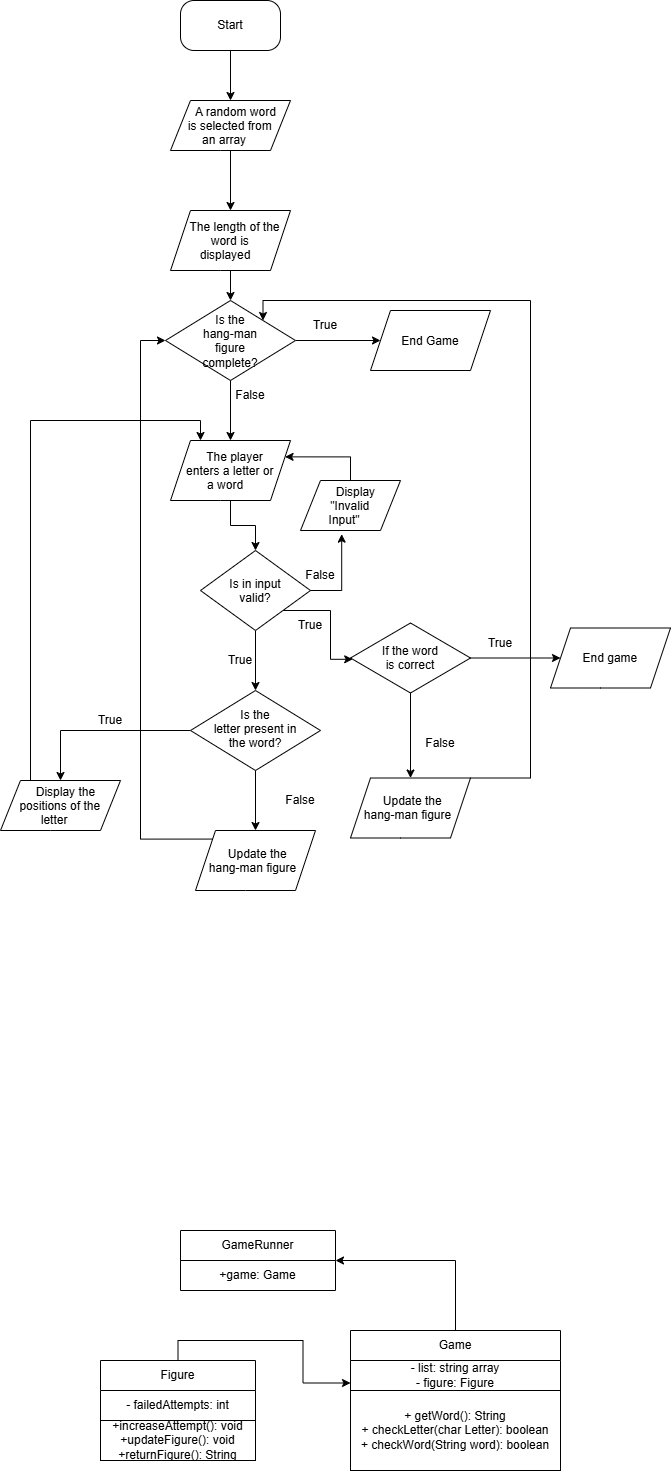

The diagram above was exported from draw.io. Its source (the exported page's mxGraphModel, read from the mxfile embedded in the PNG):
<mxGraphModel dx="766" dy="447" grid="1" gridSize="10" guides="1" tooltips="1" connect="1" arrows="1" fold="1" page="1" pageScale="1" pageWidth="850" pageHeight="1100" math="0" shadow="0">
  <root>
    <mxCell id="0" />
    <mxCell id="1" parent="0" />
    <mxCell id="H1mOCL3zD6oHiRQ_1qpA-3" edge="1" parent="1" source="H1mOCL3zD6oHiRQ_1qpA-1" style="edgeStyle=orthogonalEdgeStyle;rounded=0;orthogonalLoop=1;jettySize=auto;html=1;defaultLabelBackgroundColor=gap;" target="H1mOCL3zD6oHiRQ_1qpA-2" value="">
      <mxGeometry relative="1" as="geometry" />
    </mxCell>
    <mxCell id="H1mOCL3zD6oHiRQ_1qpA-1" parent="1" style="rounded=1;whiteSpace=wrap;html=1;roundedPerimeter=1;arcSize=27;" value="Start" vertex="1">
      <mxGeometry height="50" width="100" x="290" y="20" as="geometry" />
    </mxCell>
    <mxCell id="H1mOCL3zD6oHiRQ_1qpA-5" edge="1" parent="1" source="H1mOCL3zD6oHiRQ_1qpA-2" style="edgeStyle=orthogonalEdgeStyle;rounded=0;orthogonalLoop=1;jettySize=auto;html=1;defaultLabelBackgroundColor=gap;" target="H1mOCL3zD6oHiRQ_1qpA-4" value="">
      <mxGeometry relative="1" as="geometry" />
    </mxCell>
    <mxCell id="H1mOCL3zD6oHiRQ_1qpA-2" parent="1" style="shape=parallelogram;perimeter=parallelogramPerimeter;whiteSpace=wrap;html=1;shapeInside=1;fixedSize=1;rounded=1;roundedPerimeter=1;arcSize=0;" value="A random word is selected from an array" vertex="1">
      <mxGeometry height="50" width="120" x="280" y="120" as="geometry" />
    </mxCell>
    <mxCell id="j8ULcQoY07Ae5u330i7j-22" edge="1" parent="1" source="H1mOCL3zD6oHiRQ_1qpA-4" style="edgeStyle=orthogonalEdgeStyle;rounded=0;orthogonalLoop=1;jettySize=auto;html=1;exitX=0.5;exitY=1;exitDx=0;exitDy=0;entryX=0.5;entryY=0;entryDx=0;entryDy=0;defaultLabelBackgroundColor=page;labelPadding=0 4;" target="j8ULcQoY07Ae5u330i7j-19">
      <mxGeometry relative="1" as="geometry" />
    </mxCell>
    <mxCell id="H1mOCL3zD6oHiRQ_1qpA-4" parent="1" style="shape=parallelogram;perimeter=parallelogramPerimeter;whiteSpace=wrap;html=1;shapeInside=1;fixedSize=1;rounded=1;roundedPerimeter=1;arcSize=0;" value="The length of the word is displayed" vertex="1">
      <mxGeometry height="60" width="120" x="280" y="230" as="geometry" />
    </mxCell>
    <mxCell id="j8ULcQoY07Ae5u330i7j-7" edge="1" parent="1" source="H1mOCL3zD6oHiRQ_1qpA-6" style="edgeStyle=orthogonalEdgeStyle;rounded=0;orthogonalLoop=1;jettySize=auto;html=1;exitX=0.5;exitY=1;exitDx=0;exitDy=0;entryX=0.5;entryY=0;entryDx=0;entryDy=0;defaultLabelBackgroundColor=page;labelPadding=0 4;" target="j8ULcQoY07Ae5u330i7j-3">
      <mxGeometry relative="1" as="geometry" />
    </mxCell>
    <mxCell id="H1mOCL3zD6oHiRQ_1qpA-6" parent="1" style="shape=parallelogram;perimeter=parallelogramPerimeter;whiteSpace=wrap;html=1;shapeInside=1;fixedSize=1;rounded=1;roundedPerimeter=1;arcSize=0;" value="The player enters a letter or a word" vertex="1">
      <mxGeometry height="60" width="120" x="280" y="460" as="geometry" />
    </mxCell>
    <mxCell id="H1mOCL3zD6oHiRQ_1qpA-16" edge="1" parent="1" source="H1mOCL3zD6oHiRQ_1qpA-8" style="edgeStyle=orthogonalEdgeStyle;rounded=0;orthogonalLoop=1;jettySize=auto;html=1;defaultLabelBackgroundColor=gap;" target="H1mOCL3zD6oHiRQ_1qpA-15" value="">
      <mxGeometry relative="1" as="geometry" />
    </mxCell>
    <mxCell id="H1mOCL3zD6oHiRQ_1qpA-18" edge="1" parent="1" source="H1mOCL3zD6oHiRQ_1qpA-8" style="edgeStyle=orthogonalEdgeStyle;rounded=0;orthogonalLoop=1;jettySize=auto;html=1;defaultLabelBackgroundColor=gap;" target="H1mOCL3zD6oHiRQ_1qpA-17" value="">
      <mxGeometry relative="1" as="geometry" />
    </mxCell>
    <mxCell id="H1mOCL3zD6oHiRQ_1qpA-8" parent="1" style="rhombus;whiteSpace=wrap;html=1;shapeInside=1;rounded=1;roundedPerimeter=1;arcSize=0;" value="Is the letter present in the word?" vertex="1">
      <mxGeometry height="80" width="130" x="300" y="710" as="geometry" />
    </mxCell>
    <mxCell id="H1mOCL3zD6oHiRQ_1qpA-20" edge="1" parent="1" source="H1mOCL3zD6oHiRQ_1qpA-10" style="edgeStyle=orthogonalEdgeStyle;rounded=0;orthogonalLoop=1;jettySize=auto;html=1;defaultLabelBackgroundColor=gap;" target="H1mOCL3zD6oHiRQ_1qpA-19" value="">
      <mxGeometry relative="1" as="geometry" />
    </mxCell>
    <mxCell id="H1mOCL3zD6oHiRQ_1qpA-22" edge="1" parent="1" source="H1mOCL3zD6oHiRQ_1qpA-10" style="edgeStyle=orthogonalEdgeStyle;rounded=0;orthogonalLoop=1;jettySize=auto;html=1;defaultLabelBackgroundColor=gap;" target="H1mOCL3zD6oHiRQ_1qpA-21" value="">
      <mxGeometry relative="1" as="geometry" />
    </mxCell>
    <mxCell id="H1mOCL3zD6oHiRQ_1qpA-10" parent="1" style="rhombus;whiteSpace=wrap;html=1;shapeInside=1;rounded=1;roundedPerimeter=1;arcSize=0;" value="If the word is correct" vertex="1">
      <mxGeometry height="70" width="120" x="460" y="642.5" as="geometry" />
    </mxCell>
    <mxCell id="H1mOCL3zD6oHiRQ_1qpA-24" edge="1" parent="1" source="H1mOCL3zD6oHiRQ_1qpA-15" style="edgeStyle=orthogonalEdgeStyle;rounded=0;orthogonalLoop=1;jettySize=auto;html=1;exitX=0.25;exitY=0;exitDx=0;exitDy=0;entryX=0.25;entryY=0;entryDx=0;entryDy=0;defaultLabelBackgroundColor=gap;" target="H1mOCL3zD6oHiRQ_1qpA-6">
      <mxGeometry relative="1" as="geometry" />
    </mxCell>
    <mxCell id="H1mOCL3zD6oHiRQ_1qpA-15" parent="1" style="shape=parallelogram;perimeter=parallelogramPerimeter;whiteSpace=wrap;html=1;shapeInside=1;fixedSize=1;rounded=1;roundedPerimeter=1;arcSize=0;" value="Display the positions of the letter" vertex="1">
      <mxGeometry height="50" width="120" x="110" y="800" as="geometry" />
    </mxCell>
    <mxCell id="H1mOCL3zD6oHiRQ_1qpA-25" edge="1" parent="1" source="H1mOCL3zD6oHiRQ_1qpA-17" style="edgeStyle=orthogonalEdgeStyle;rounded=0;orthogonalLoop=1;jettySize=auto;html=1;exitX=0;exitY=0;exitDx=0;exitDy=0;entryX=0;entryY=0.5;entryDx=0;entryDy=0;defaultLabelBackgroundColor=gap;" target="j8ULcQoY07Ae5u330i7j-19">
      <mxGeometry relative="1" x="-0.1909" as="geometry">
        <Array as="points">
          <mxPoint x="250" y="858.6" />
          <mxPoint x="250" y="360" />
        </Array>
      </mxGeometry>
    </mxCell>
    <mxCell id="H1mOCL3zD6oHiRQ_1qpA-17" parent="1" style="shape=parallelogram;perimeter=parallelogramPerimeter;whiteSpace=wrap;html=1;shapeInside=1;fixedSize=1;rounded=1;roundedPerimeter=1;arcSize=0;" value="Update the hang-man figure" vertex="1">
      <mxGeometry height="60" width="120" x="305" y="850" as="geometry" />
    </mxCell>
    <mxCell id="H1mOCL3zD6oHiRQ_1qpA-19" parent="1" style="shape=parallelogram;perimeter=parallelogramPerimeter;whiteSpace=wrap;html=1;shapeInside=1;fixedSize=1;rounded=1;roundedPerimeter=1;arcSize=0;" value="End game" vertex="1">
      <mxGeometry height="60" width="120" x="660" y="647.5" as="geometry" />
    </mxCell>
    <mxCell id="j8ULcQoY07Ae5u330i7j-25" edge="1" parent="1" source="H1mOCL3zD6oHiRQ_1qpA-21" style="edgeStyle=orthogonalEdgeStyle;rounded=0;orthogonalLoop=1;jettySize=auto;html=1;exitX=1;exitY=0;exitDx=0;exitDy=0;entryX=1;entryY=0;entryDx=0;entryDy=0;defaultLabelBackgroundColor=page;labelPadding=0 4;" target="j8ULcQoY07Ae5u330i7j-19">
      <mxGeometry relative="1" as="geometry">
        <Array as="points">
          <mxPoint x="640" y="797.5" />
          <mxPoint x="640" y="320" />
          <mxPoint x="372.5" y="320" />
        </Array>
      </mxGeometry>
    </mxCell>
    <mxCell id="H1mOCL3zD6oHiRQ_1qpA-21" parent="1" style="shape=parallelogram;perimeter=parallelogramPerimeter;whiteSpace=wrap;html=1;shapeInside=1;fixedSize=1;rounded=1;roundedPerimeter=1;arcSize=0;" value="Update the hang-man figure" vertex="1">
      <mxGeometry height="60" width="120" x="460" y="797.5" as="geometry" />
    </mxCell>
    <mxCell id="H1mOCL3zD6oHiRQ_1qpA-26" parent="1" style="text;html=1;whiteSpace=wrap;strokeColor=none;fillColor=none;align=center;verticalAlign=middle;rounded=0;" value="True" vertex="1">
      <mxGeometry height="30" width="60" x="190" y="725" as="geometry" />
    </mxCell>
    <mxCell id="H1mOCL3zD6oHiRQ_1qpA-27" parent="1" style="text;html=1;whiteSpace=wrap;strokeColor=none;fillColor=none;align=center;verticalAlign=middle;rounded=0;" value="False" vertex="1">
      <mxGeometry height="30" width="60" x="380" y="805" as="geometry" />
    </mxCell>
    <mxCell id="H1mOCL3zD6oHiRQ_1qpA-28" parent="1" style="text;html=1;whiteSpace=wrap;strokeColor=none;fillColor=none;align=center;verticalAlign=middle;rounded=0;" value="True" vertex="1">
      <mxGeometry height="30" width="60" x="580" y="647.5" as="geometry" />
    </mxCell>
    <mxCell id="H1mOCL3zD6oHiRQ_1qpA-29" parent="1" style="text;html=1;whiteSpace=wrap;strokeColor=none;fillColor=none;align=center;verticalAlign=middle;rounded=0;" value="False" vertex="1">
      <mxGeometry height="30" width="60" x="520" y="747.5" as="geometry" />
    </mxCell>
    <mxCell id="H1mOCL3zD6oHiRQ_1qpA-32" parent="1" style="swimlane;fontStyle=0;childLayout=stackLayout;horizontal=1;startSize=30;horizontalStack=0;resizeParent=1;resizeParentMax=0;resizeLast=0;collapsible=1;marginBottom=0;whiteSpace=wrap;html=1;" value="GameRunner" vertex="1">
      <mxGeometry height="60" width="155" x="290" y="1250" as="geometry">
        <mxRectangle height="30" width="60" x="220" y="820" as="alternateBounds" />
      </mxGeometry>
    </mxCell>
    <mxCell id="H1mOCL3zD6oHiRQ_1qpA-37" parent="H1mOCL3zD6oHiRQ_1qpA-32" style="text;html=1;whiteSpace=wrap;strokeColor=none;fillColor=none;align=center;verticalAlign=middle;rounded=0;" value="+game: Game" vertex="1">
      <mxGeometry height="30" width="155" y="30" as="geometry" />
    </mxCell>
    <mxCell id="H1mOCL3zD6oHiRQ_1qpA-38" parent="1" style="swimlane;fontStyle=0;childLayout=stackLayout;horizontal=1;startSize=30;horizontalStack=0;resizeParent=1;resizeParentMax=0;resizeLast=0;collapsible=1;marginBottom=0;whiteSpace=wrap;html=1;" value="Game" vertex="1">
      <mxGeometry height="140" width="210" x="460" y="1350" as="geometry">
        <mxRectangle height="30" width="60" x="220" y="820" as="alternateBounds" />
      </mxGeometry>
    </mxCell>
    <mxCell id="H1mOCL3zD6oHiRQ_1qpA-39" parent="H1mOCL3zD6oHiRQ_1qpA-38" style="text;html=1;whiteSpace=wrap;strokeColor=none;fillColor=none;align=center;verticalAlign=middle;rounded=0;" value="- list: string array&lt;div&gt;- figure: Figure&lt;/div&gt;" vertex="1">
      <mxGeometry height="30" width="210" y="30" as="geometry" />
    </mxCell>
    <mxCell id="H1mOCL3zD6oHiRQ_1qpA-42" parent="H1mOCL3zD6oHiRQ_1qpA-38" style="text;html=1;whiteSpace=wrap;strokeColor=default;fillColor=none;align=center;verticalAlign=middle;rounded=0;" value="+ getWord(): String&lt;div&gt;+ checkLetter(char Letter): boolean&lt;/div&gt;&lt;div&gt;+ checkWord(String word): boolean&lt;/div&gt;" vertex="1">
      <mxGeometry height="80" width="210" y="60" as="geometry" />
    </mxCell>
    <mxCell id="H1mOCL3zD6oHiRQ_1qpA-45" edge="1" parent="1" source="H1mOCL3zD6oHiRQ_1qpA-40" style="edgeStyle=orthogonalEdgeStyle;rounded=0;orthogonalLoop=1;jettySize=auto;html=1;exitX=0.5;exitY=0;exitDx=0;exitDy=0;defaultLabelBackgroundColor=gap;entryX=0;entryY=0.75;entryDx=0;entryDy=0;" target="H1mOCL3zD6oHiRQ_1qpA-39">
      <mxGeometry relative="1" as="geometry" />
    </mxCell>
    <mxCell id="H1mOCL3zD6oHiRQ_1qpA-40" parent="1" style="swimlane;fontStyle=0;childLayout=stackLayout;horizontal=1;startSize=30;horizontalStack=0;resizeParent=1;resizeParentMax=0;resizeLast=0;collapsible=1;marginBottom=0;whiteSpace=wrap;html=1;" value="Figure" vertex="1">
      <mxGeometry height="100" width="155" x="210" y="1380" as="geometry">
        <mxRectangle height="30" width="60" x="220" y="820" as="alternateBounds" />
      </mxGeometry>
    </mxCell>
    <mxCell id="H1mOCL3zD6oHiRQ_1qpA-41" parent="H1mOCL3zD6oHiRQ_1qpA-40" style="text;html=1;whiteSpace=wrap;strokeColor=none;fillColor=none;align=center;verticalAlign=middle;rounded=0;" value="- failedAttempts: int" vertex="1">
      <mxGeometry height="30" width="155" y="30" as="geometry" />
    </mxCell>
    <mxCell id="H1mOCL3zD6oHiRQ_1qpA-44" parent="H1mOCL3zD6oHiRQ_1qpA-40" style="text;html=1;whiteSpace=wrap;align=center;verticalAlign=middle;rounded=0;perimeterSpacing=1;strokeColor=default;" value="+increaseAttempt(): void&lt;div&gt;+updateFigure(): void&lt;/div&gt;&lt;div&gt;+returnFigure(): String&lt;/div&gt;" vertex="1">
      <mxGeometry height="40" width="155" y="60" as="geometry" />
    </mxCell>
    <mxCell id="H1mOCL3zD6oHiRQ_1qpA-46" edge="1" parent="1" source="H1mOCL3zD6oHiRQ_1qpA-38" style="edgeStyle=orthogonalEdgeStyle;rounded=0;orthogonalLoop=1;jettySize=auto;html=1;exitX=0.5;exitY=0;exitDx=0;exitDy=0;entryX=1;entryY=0.5;entryDx=0;entryDy=0;defaultLabelBackgroundColor=gap;" target="H1mOCL3zD6oHiRQ_1qpA-32">
      <mxGeometry relative="1" as="geometry" />
    </mxCell>
    <mxCell id="j8ULcQoY07Ae5u330i7j-6" edge="1" parent="1" source="j8ULcQoY07Ae5u330i7j-3" style="edgeStyle=orthogonalEdgeStyle;rounded=0;orthogonalLoop=1;jettySize=auto;html=1;exitX=0.5;exitY=1;exitDx=0;exitDy=0;entryX=0.5;entryY=0;entryDx=0;entryDy=0;defaultLabelBackgroundColor=page;labelPadding=0 4;" target="H1mOCL3zD6oHiRQ_1qpA-8">
      <mxGeometry relative="1" as="geometry" />
    </mxCell>
    <mxCell id="j8ULcQoY07Ae5u330i7j-8" edge="1" parent="1" source="j8ULcQoY07Ae5u330i7j-3" style="edgeStyle=orthogonalEdgeStyle;rounded=0;orthogonalLoop=1;jettySize=auto;html=1;exitX=1;exitY=1;exitDx=0;exitDy=0;entryX=0;entryY=0.519;entryDx=0;entryDy=0;defaultLabelBackgroundColor=page;labelPadding=0 4;" target="H1mOCL3zD6oHiRQ_1qpA-10">
      <mxGeometry relative="1" as="geometry" />
    </mxCell>
    <mxCell id="j8ULcQoY07Ae5u330i7j-3" parent="1" style="rhombus;whiteSpace=wrap;html=1;shapeInside=1;" value="Is in input valid?" vertex="1">
      <mxGeometry height="80" width="110" x="310" y="570" as="geometry" />
    </mxCell>
    <mxCell id="j8ULcQoY07Ae5u330i7j-9" parent="1" style="text;html=1;whiteSpace=wrap;strokeColor=none;fillColor=none;align=center;verticalAlign=middle;rounded=0;" value="True" vertex="1">
      <mxGeometry height="30" width="60" x="320" y="665" as="geometry" />
    </mxCell>
    <mxCell id="j8ULcQoY07Ae5u330i7j-10" parent="1" style="text;html=1;whiteSpace=wrap;strokeColor=none;fillColor=none;align=center;verticalAlign=middle;rounded=0;" value="True" vertex="1">
      <mxGeometry height="30" width="60" x="390" y="630" as="geometry" />
    </mxCell>
    <mxCell id="j8ULcQoY07Ae5u330i7j-13" parent="1" style="text;html=1;whiteSpace=wrap;strokeColor=none;fillColor=none;align=center;verticalAlign=middle;rounded=0;" value="False" vertex="1">
      <mxGeometry height="30" width="60" x="400" y="580" as="geometry" />
    </mxCell>
    <mxCell id="j8ULcQoY07Ae5u330i7j-18" edge="1" parent="1" source="j8ULcQoY07Ae5u330i7j-16" style="edgeStyle=orthogonalEdgeStyle;rounded=0;orthogonalLoop=1;jettySize=auto;html=1;exitX=0.5;exitY=0;exitDx=0;exitDy=0;entryX=1;entryY=0.25;entryDx=0;entryDy=0;defaultLabelBackgroundColor=page;labelPadding=0 4;" target="H1mOCL3zD6oHiRQ_1qpA-6">
      <mxGeometry relative="1" as="geometry" />
    </mxCell>
    <mxCell id="j8ULcQoY07Ae5u330i7j-16" parent="1" style="shape=parallelogram;perimeter=parallelogramPerimeter;whiteSpace=wrap;html=1;shapeInside=1;fixedSize=1;" value="Display &quot;Invalid Input&quot;" vertex="1">
      <mxGeometry height="50" width="100" x="410" y="500" as="geometry" />
    </mxCell>
    <mxCell id="j8ULcQoY07Ae5u330i7j-17" edge="1" parent="1" source="j8ULcQoY07Ae5u330i7j-3" style="edgeStyle=orthogonalEdgeStyle;rounded=0;orthogonalLoop=1;jettySize=auto;html=1;exitX=1;exitY=0.5;exitDx=0;exitDy=0;entryX=0.412;entryY=1.073;entryDx=0;entryDy=0;entryPerimeter=0;defaultLabelBackgroundColor=page;labelPadding=0 4;" target="j8ULcQoY07Ae5u330i7j-16">
      <mxGeometry relative="1" as="geometry" />
    </mxCell>
    <mxCell id="j8ULcQoY07Ae5u330i7j-20" edge="1" parent="1" source="j8ULcQoY07Ae5u330i7j-19" style="edgeStyle=orthogonalEdgeStyle;rounded=0;orthogonalLoop=1;jettySize=auto;html=1;exitX=0.5;exitY=1;exitDx=0;exitDy=0;entryX=0.5;entryY=0;entryDx=0;entryDy=0;defaultLabelBackgroundColor=page;labelPadding=0 4;" target="H1mOCL3zD6oHiRQ_1qpA-6">
      <mxGeometry relative="1" as="geometry" />
    </mxCell>
    <mxCell id="j8ULcQoY07Ae5u330i7j-21" edge="1" parent="1" source="j8ULcQoY07Ae5u330i7j-19" style="edgeStyle=orthogonalEdgeStyle;rounded=0;orthogonalLoop=1;jettySize=auto;html=1;exitX=1;exitY=0.5;exitDx=0;exitDy=0;defaultLabelBackgroundColor=page;labelPadding=0 4;entryX=0;entryY=0.5;entryDx=0;entryDy=0;" target="j8ULcQoY07Ae5u330i7j-26">
      <mxGeometry relative="1" as="geometry">
        <mxPoint x="480" y="360.33333333333337" as="targetPoint" />
      </mxGeometry>
    </mxCell>
    <mxCell id="j8ULcQoY07Ae5u330i7j-19" parent="1" style="rhombus;whiteSpace=wrap;html=1;shapeInside=1;" value="Is the hang-man figure complete?" vertex="1">
      <mxGeometry height="80" width="130" x="275" y="320" as="geometry" />
    </mxCell>
    <mxCell id="j8ULcQoY07Ae5u330i7j-23" parent="1" style="text;html=1;whiteSpace=wrap;strokeColor=none;fillColor=none;align=center;verticalAlign=middle;rounded=0;" value="True" vertex="1">
      <mxGeometry height="30" width="60" x="405" y="330" as="geometry" />
    </mxCell>
    <mxCell id="j8ULcQoY07Ae5u330i7j-24" parent="1" style="text;html=1;whiteSpace=wrap;strokeColor=none;fillColor=none;align=center;verticalAlign=middle;rounded=0;" value="False" vertex="1">
      <mxGeometry height="30" width="60" x="330" y="400" as="geometry" />
    </mxCell>
    <mxCell id="j8ULcQoY07Ae5u330i7j-26" parent="1" style="shape=parallelogram;perimeter=parallelogramPerimeter;whiteSpace=wrap;html=1;shapeInside=1;fixedSize=1;" value="End Game" vertex="1">
      <mxGeometry height="60" width="120" x="480" y="330" as="geometry" />
    </mxCell>
  </root>
</mxGraphModel>